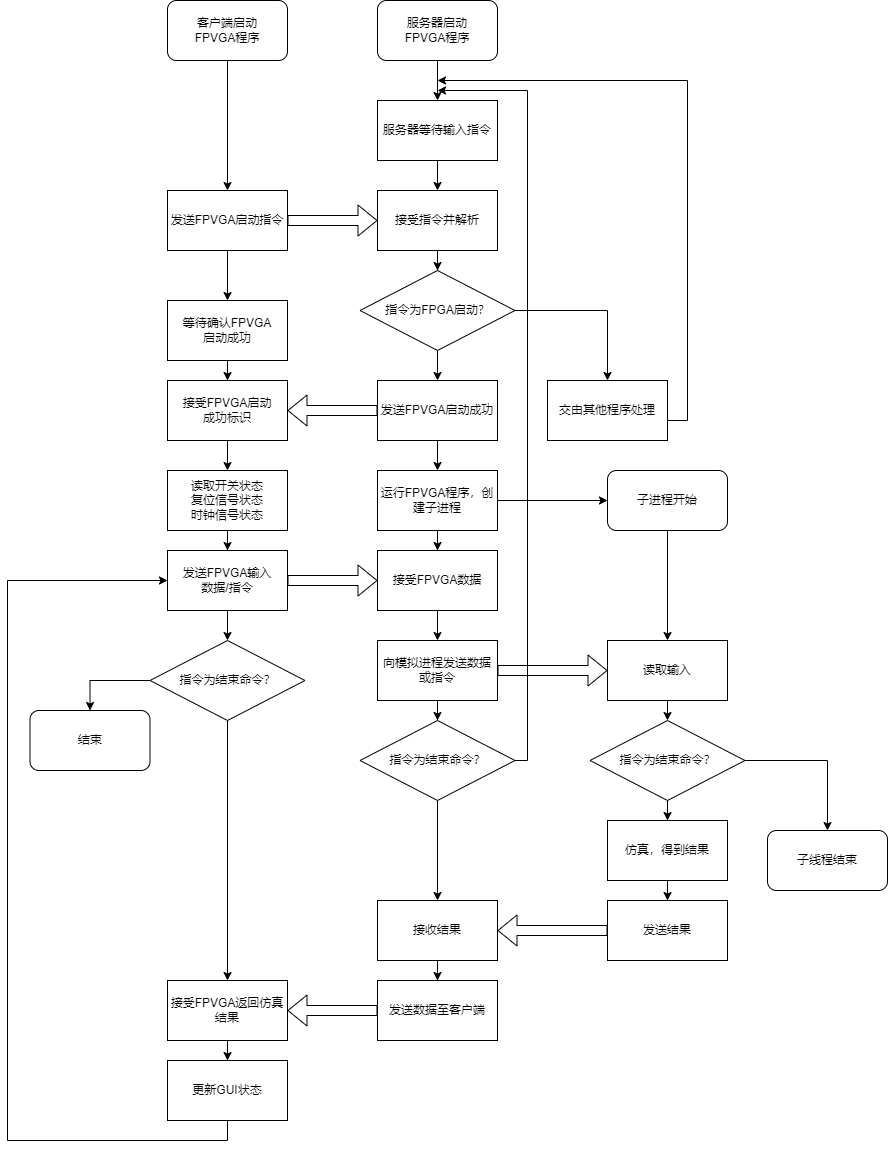

The diagram above was exported from draw.io. Its source (the exported page's mxGraphModel, read from the mxfile embedded in the PNG):
<mxGraphModel dx="2000" dy="1162" grid="1" gridSize="10" guides="1" tooltips="1" connect="1" arrows="1" fold="1" page="1" pageScale="1" pageWidth="827" pageHeight="1169" math="0" shadow="0">
  <root>
    <mxCell id="y9v9LswOXMIqZ5PdtREf-0" />
    <mxCell id="y9v9LswOXMIqZ5PdtREf-1" parent="y9v9LswOXMIqZ5PdtREf-0" />
    <mxCell id="y9v9LswOXMIqZ5PdtREf-4" style="edgeStyle=orthogonalEdgeStyle;rounded=0;orthogonalLoop=1;jettySize=auto;html=1;" parent="y9v9LswOXMIqZ5PdtREf-1" source="y9v9LswOXMIqZ5PdtREf-2" target="y9v9LswOXMIqZ5PdtREf-3" edge="1">
      <mxGeometry relative="1" as="geometry" />
    </mxCell>
    <mxCell id="y9v9LswOXMIqZ5PdtREf-2" value="客户端启动&lt;br&gt;FPVGA程序" style="rounded=1;whiteSpace=wrap;html=1;" parent="y9v9LswOXMIqZ5PdtREf-1" vertex="1">
      <mxGeometry x="240" y="90" width="120" height="60" as="geometry" />
    </mxCell>
    <mxCell id="KZGUT_PzMAiXHEfEupuD-9" style="edgeStyle=orthogonalEdgeStyle;rounded=0;orthogonalLoop=1;jettySize=auto;html=1;entryX=0.5;entryY=0;entryDx=0;entryDy=0;" parent="y9v9LswOXMIqZ5PdtREf-1" source="y9v9LswOXMIqZ5PdtREf-3" target="KZGUT_PzMAiXHEfEupuD-10" edge="1">
      <mxGeometry relative="1" as="geometry">
        <mxPoint x="300" y="410" as="targetPoint" />
      </mxGeometry>
    </mxCell>
    <mxCell id="y9v9LswOXMIqZ5PdtREf-3" value="发送FPVGA启动指令" style="rounded=0;whiteSpace=wrap;html=1;" parent="y9v9LswOXMIqZ5PdtREf-1" vertex="1">
      <mxGeometry x="240" y="280" width="120" height="60" as="geometry" />
    </mxCell>
    <mxCell id="y9v9LswOXMIqZ5PdtREf-5" style="edgeStyle=orthogonalEdgeStyle;rounded=0;orthogonalLoop=1;jettySize=auto;html=1;" parent="y9v9LswOXMIqZ5PdtREf-1" source="y9v9LswOXMIqZ5PdtREf-6" target="y9v9LswOXMIqZ5PdtREf-7" edge="1">
      <mxGeometry relative="1" as="geometry" />
    </mxCell>
    <mxCell id="y9v9LswOXMIqZ5PdtREf-6" value="服务器启动&lt;br&gt;FPVGA程序" style="rounded=1;whiteSpace=wrap;html=1;" parent="y9v9LswOXMIqZ5PdtREf-1" vertex="1">
      <mxGeometry x="450" y="90" width="120" height="60" as="geometry" />
    </mxCell>
    <mxCell id="t8HXqN7VetQgX_pXHV8H-1" style="edgeStyle=orthogonalEdgeStyle;rounded=0;orthogonalLoop=1;jettySize=auto;html=1;entryX=0.5;entryY=0;entryDx=0;entryDy=0;" parent="y9v9LswOXMIqZ5PdtREf-1" source="y9v9LswOXMIqZ5PdtREf-7" target="t8HXqN7VetQgX_pXHV8H-0" edge="1">
      <mxGeometry relative="1" as="geometry" />
    </mxCell>
    <mxCell id="y9v9LswOXMIqZ5PdtREf-7" value="服务器等待输入指令" style="rounded=0;whiteSpace=wrap;html=1;" parent="y9v9LswOXMIqZ5PdtREf-1" vertex="1">
      <mxGeometry x="450" y="190" width="120" height="60" as="geometry" />
    </mxCell>
    <mxCell id="KZGUT_PzMAiXHEfEupuD-1" style="edgeStyle=orthogonalEdgeStyle;rounded=0;orthogonalLoop=1;jettySize=auto;html=1;" parent="y9v9LswOXMIqZ5PdtREf-1" source="t8HXqN7VetQgX_pXHV8H-0" target="KZGUT_PzMAiXHEfEupuD-0" edge="1">
      <mxGeometry relative="1" as="geometry" />
    </mxCell>
    <mxCell id="t8HXqN7VetQgX_pXHV8H-0" value="接受指令并解析" style="rounded=0;whiteSpace=wrap;html=1;" parent="y9v9LswOXMIqZ5PdtREf-1" vertex="1">
      <mxGeometry x="450" y="280" width="120" height="60" as="geometry" />
    </mxCell>
    <mxCell id="t8HXqN7VetQgX_pXHV8H-2" value="" style="shape=flexArrow;endArrow=classic;html=1;rounded=0;entryX=0;entryY=0.5;entryDx=0;entryDy=0;exitX=1;exitY=0.5;exitDx=0;exitDy=0;" parent="y9v9LswOXMIqZ5PdtREf-1" source="y9v9LswOXMIqZ5PdtREf-3" target="t8HXqN7VetQgX_pXHV8H-0" edge="1">
      <mxGeometry width="50" height="50" relative="1" as="geometry">
        <mxPoint x="390" y="320" as="sourcePoint" />
        <mxPoint x="440" y="270" as="targetPoint" />
      </mxGeometry>
    </mxCell>
    <mxCell id="KZGUT_PzMAiXHEfEupuD-2" style="edgeStyle=orthogonalEdgeStyle;rounded=0;orthogonalLoop=1;jettySize=auto;html=1;entryX=0.5;entryY=0;entryDx=0;entryDy=0;" parent="y9v9LswOXMIqZ5PdtREf-1" source="KZGUT_PzMAiXHEfEupuD-0" target="KZGUT_PzMAiXHEfEupuD-3" edge="1">
      <mxGeometry relative="1" as="geometry">
        <mxPoint x="660" y="440" as="targetPoint" />
        <Array as="points">
          <mxPoint x="680" y="400" />
        </Array>
      </mxGeometry>
    </mxCell>
    <mxCell id="KZGUT_PzMAiXHEfEupuD-6" style="edgeStyle=orthogonalEdgeStyle;rounded=0;orthogonalLoop=1;jettySize=auto;html=1;entryX=0.5;entryY=0;entryDx=0;entryDy=0;" parent="y9v9LswOXMIqZ5PdtREf-1" source="KZGUT_PzMAiXHEfEupuD-0" target="KZGUT_PzMAiXHEfEupuD-5" edge="1">
      <mxGeometry relative="1" as="geometry" />
    </mxCell>
    <mxCell id="KZGUT_PzMAiXHEfEupuD-0" value="指令为FPGA启动？" style="rhombus;whiteSpace=wrap;html=1;" parent="y9v9LswOXMIqZ5PdtREf-1" vertex="1">
      <mxGeometry x="432.5" y="360" width="155" height="80" as="geometry" />
    </mxCell>
    <mxCell id="KZGUT_PzMAiXHEfEupuD-4" style="edgeStyle=orthogonalEdgeStyle;rounded=0;orthogonalLoop=1;jettySize=auto;html=1;" parent="y9v9LswOXMIqZ5PdtREf-1" source="KZGUT_PzMAiXHEfEupuD-3" edge="1">
      <mxGeometry relative="1" as="geometry">
        <mxPoint x="510" y="170" as="targetPoint" />
        <Array as="points">
          <mxPoint x="760" y="510" />
          <mxPoint x="760" y="170" />
        </Array>
      </mxGeometry>
    </mxCell>
    <mxCell id="KZGUT_PzMAiXHEfEupuD-3" value="交由其他程序处理" style="rounded=0;whiteSpace=wrap;html=1;" parent="y9v9LswOXMIqZ5PdtREf-1" vertex="1">
      <mxGeometry x="620" y="470" width="120" height="60" as="geometry" />
    </mxCell>
    <mxCell id="KZGUT_PzMAiXHEfEupuD-8" value="" style="edgeStyle=orthogonalEdgeStyle;rounded=0;orthogonalLoop=1;jettySize=auto;html=1;" parent="y9v9LswOXMIqZ5PdtREf-1" source="KZGUT_PzMAiXHEfEupuD-5" target="KZGUT_PzMAiXHEfEupuD-7" edge="1">
      <mxGeometry relative="1" as="geometry" />
    </mxCell>
    <mxCell id="KZGUT_PzMAiXHEfEupuD-5" value="发送FPVGA启动成功" style="rounded=0;whiteSpace=wrap;html=1;" parent="y9v9LswOXMIqZ5PdtREf-1" vertex="1">
      <mxGeometry x="450" y="470" width="120" height="60" as="geometry" />
    </mxCell>
    <mxCell id="KZGUT_PzMAiXHEfEupuD-15" style="edgeStyle=orthogonalEdgeStyle;rounded=0;orthogonalLoop=1;jettySize=auto;html=1;entryX=0;entryY=0.5;entryDx=0;entryDy=0;" parent="y9v9LswOXMIqZ5PdtREf-1" source="KZGUT_PzMAiXHEfEupuD-7" target="KZGUT_PzMAiXHEfEupuD-14" edge="1">
      <mxGeometry relative="1" as="geometry" />
    </mxCell>
    <mxCell id="KZGUT_PzMAiXHEfEupuD-17" value="" style="edgeStyle=orthogonalEdgeStyle;rounded=0;orthogonalLoop=1;jettySize=auto;html=1;entryX=0.5;entryY=0;entryDx=0;entryDy=0;" parent="y9v9LswOXMIqZ5PdtREf-1" source="KZGUT_PzMAiXHEfEupuD-7" target="KZGUT_PzMAiXHEfEupuD-22" edge="1">
      <mxGeometry relative="1" as="geometry">
        <mxPoint x="510" y="770" as="targetPoint" />
      </mxGeometry>
    </mxCell>
    <mxCell id="KZGUT_PzMAiXHEfEupuD-7" value="运行FPVGA程序，创建子进程" style="rounded=0;whiteSpace=wrap;html=1;" parent="y9v9LswOXMIqZ5PdtREf-1" vertex="1">
      <mxGeometry x="450" y="560" width="120" height="60" as="geometry" />
    </mxCell>
    <mxCell id="KZGUT_PzMAiXHEfEupuD-12" value="" style="edgeStyle=orthogonalEdgeStyle;rounded=0;orthogonalLoop=1;jettySize=auto;html=1;" parent="y9v9LswOXMIqZ5PdtREf-1" source="KZGUT_PzMAiXHEfEupuD-10" target="KZGUT_PzMAiXHEfEupuD-11" edge="1">
      <mxGeometry relative="1" as="geometry" />
    </mxCell>
    <mxCell id="KZGUT_PzMAiXHEfEupuD-10" value="等待确认FPVGA&lt;br&gt;启动成功" style="rounded=0;whiteSpace=wrap;html=1;" parent="y9v9LswOXMIqZ5PdtREf-1" vertex="1">
      <mxGeometry x="240" y="390" width="120" height="60" as="geometry" />
    </mxCell>
    <mxCell id="KZGUT_PzMAiXHEfEupuD-20" style="edgeStyle=orthogonalEdgeStyle;rounded=0;orthogonalLoop=1;jettySize=auto;html=1;entryX=0.5;entryY=0;entryDx=0;entryDy=0;" parent="y9v9LswOXMIqZ5PdtREf-1" source="KZGUT_PzMAiXHEfEupuD-11" target="KZGUT_PzMAiXHEfEupuD-19" edge="1">
      <mxGeometry relative="1" as="geometry" />
    </mxCell>
    <mxCell id="KZGUT_PzMAiXHEfEupuD-11" value="接受FPVGA启动&lt;br&gt;成功标识" style="rounded=0;whiteSpace=wrap;html=1;" parent="y9v9LswOXMIqZ5PdtREf-1" vertex="1">
      <mxGeometry x="240" y="470" width="120" height="60" as="geometry" />
    </mxCell>
    <mxCell id="KZGUT_PzMAiXHEfEupuD-13" value="" style="shape=flexArrow;endArrow=classic;html=1;rounded=0;exitX=0;exitY=0.5;exitDx=0;exitDy=0;entryX=1;entryY=0.5;entryDx=0;entryDy=0;" parent="y9v9LswOXMIqZ5PdtREf-1" source="KZGUT_PzMAiXHEfEupuD-5" target="KZGUT_PzMAiXHEfEupuD-11" edge="1">
      <mxGeometry width="50" height="50" relative="1" as="geometry">
        <mxPoint x="390" y="570" as="sourcePoint" />
        <mxPoint x="440" y="520" as="targetPoint" />
      </mxGeometry>
    </mxCell>
    <mxCell id="KZGUT_PzMAiXHEfEupuD-35" style="edgeStyle=orthogonalEdgeStyle;rounded=0;orthogonalLoop=1;jettySize=auto;html=1;entryX=0.5;entryY=0;entryDx=0;entryDy=0;" parent="y9v9LswOXMIqZ5PdtREf-1" source="KZGUT_PzMAiXHEfEupuD-14" target="KZGUT_PzMAiXHEfEupuD-31" edge="1">
      <mxGeometry relative="1" as="geometry" />
    </mxCell>
    <mxCell id="KZGUT_PzMAiXHEfEupuD-14" value="子进程开始" style="rounded=1;whiteSpace=wrap;html=1;" parent="y9v9LswOXMIqZ5PdtREf-1" vertex="1">
      <mxGeometry x="680" y="560" width="120" height="60" as="geometry" />
    </mxCell>
    <mxCell id="KZGUT_PzMAiXHEfEupuD-59" style="edgeStyle=orthogonalEdgeStyle;rounded=0;orthogonalLoop=1;jettySize=auto;html=1;entryX=0.5;entryY=0;entryDx=0;entryDy=0;" parent="y9v9LswOXMIqZ5PdtREf-1" source="KZGUT_PzMAiXHEfEupuD-18" target="KZGUT_PzMAiXHEfEupuD-58" edge="1">
      <mxGeometry relative="1" as="geometry" />
    </mxCell>
    <mxCell id="KZGUT_PzMAiXHEfEupuD-18" value="发送FPVGA输入&lt;br&gt;数据/指令" style="rounded=0;whiteSpace=wrap;html=1;" parent="y9v9LswOXMIqZ5PdtREf-1" vertex="1">
      <mxGeometry x="240" y="640" width="120" height="60" as="geometry" />
    </mxCell>
    <mxCell id="KZGUT_PzMAiXHEfEupuD-21" style="edgeStyle=orthogonalEdgeStyle;rounded=0;orthogonalLoop=1;jettySize=auto;html=1;entryX=0.5;entryY=0;entryDx=0;entryDy=0;" parent="y9v9LswOXMIqZ5PdtREf-1" source="KZGUT_PzMAiXHEfEupuD-19" target="KZGUT_PzMAiXHEfEupuD-18" edge="1">
      <mxGeometry relative="1" as="geometry" />
    </mxCell>
    <mxCell id="KZGUT_PzMAiXHEfEupuD-19" value="读取开关状态&lt;br&gt;复位信号状态&lt;br&gt;时钟信号状态" style="rounded=0;whiteSpace=wrap;html=1;" parent="y9v9LswOXMIqZ5PdtREf-1" vertex="1">
      <mxGeometry x="240" y="560" width="120" height="60" as="geometry" />
    </mxCell>
    <mxCell id="KZGUT_PzMAiXHEfEupuD-26" style="edgeStyle=orthogonalEdgeStyle;rounded=0;orthogonalLoop=1;jettySize=auto;html=1;entryX=0.5;entryY=0;entryDx=0;entryDy=0;" parent="y9v9LswOXMIqZ5PdtREf-1" source="KZGUT_PzMAiXHEfEupuD-22" target="KZGUT_PzMAiXHEfEupuD-25" edge="1">
      <mxGeometry relative="1" as="geometry" />
    </mxCell>
    <mxCell id="KZGUT_PzMAiXHEfEupuD-22" value="接受FPVGA数据" style="rounded=0;whiteSpace=wrap;html=1;" parent="y9v9LswOXMIqZ5PdtREf-1" vertex="1">
      <mxGeometry x="450" y="640" width="120" height="60" as="geometry" />
    </mxCell>
    <mxCell id="KZGUT_PzMAiXHEfEupuD-23" value="" style="shape=flexArrow;endArrow=classic;html=1;rounded=0;exitX=1;exitY=0.5;exitDx=0;exitDy=0;entryX=0;entryY=0.5;entryDx=0;entryDy=0;" parent="y9v9LswOXMIqZ5PdtREf-1" source="KZGUT_PzMAiXHEfEupuD-18" target="KZGUT_PzMAiXHEfEupuD-22" edge="1">
      <mxGeometry width="50" height="50" relative="1" as="geometry">
        <mxPoint x="390" y="690" as="sourcePoint" />
        <mxPoint x="440" y="640" as="targetPoint" />
      </mxGeometry>
    </mxCell>
    <mxCell id="KZGUT_PzMAiXHEfEupuD-28" value="" style="edgeStyle=orthogonalEdgeStyle;rounded=0;orthogonalLoop=1;jettySize=auto;html=1;entryX=0.5;entryY=0;entryDx=0;entryDy=0;" parent="y9v9LswOXMIqZ5PdtREf-1" source="KZGUT_PzMAiXHEfEupuD-25" target="KZGUT_PzMAiXHEfEupuD-29" edge="1">
      <mxGeometry relative="1" as="geometry">
        <mxPoint x="510" y="810" as="targetPoint" />
      </mxGeometry>
    </mxCell>
    <mxCell id="KZGUT_PzMAiXHEfEupuD-25" value="向模拟进程发送数据或指令" style="rounded=0;whiteSpace=wrap;html=1;" parent="y9v9LswOXMIqZ5PdtREf-1" vertex="1">
      <mxGeometry x="450" y="730" width="120" height="60" as="geometry" />
    </mxCell>
    <mxCell id="KZGUT_PzMAiXHEfEupuD-30" style="edgeStyle=orthogonalEdgeStyle;rounded=0;orthogonalLoop=1;jettySize=auto;html=1;exitX=1;exitY=0.5;exitDx=0;exitDy=0;" parent="y9v9LswOXMIqZ5PdtREf-1" source="KZGUT_PzMAiXHEfEupuD-29" edge="1">
      <mxGeometry relative="1" as="geometry">
        <mxPoint x="510" y="180" as="targetPoint" />
        <mxPoint x="590" y="1080" as="sourcePoint" />
        <Array as="points">
          <mxPoint x="600" y="850" />
          <mxPoint x="600" y="180" />
        </Array>
      </mxGeometry>
    </mxCell>
    <mxCell id="KZGUT_PzMAiXHEfEupuD-46" style="edgeStyle=orthogonalEdgeStyle;rounded=0;orthogonalLoop=1;jettySize=auto;html=1;entryX=0.5;entryY=0;entryDx=0;entryDy=0;" parent="y9v9LswOXMIqZ5PdtREf-1" source="KZGUT_PzMAiXHEfEupuD-29" target="KZGUT_PzMAiXHEfEupuD-45" edge="1">
      <mxGeometry relative="1" as="geometry" />
    </mxCell>
    <mxCell id="KZGUT_PzMAiXHEfEupuD-29" value="指令为结束命令？" style="rhombus;whiteSpace=wrap;html=1;" parent="y9v9LswOXMIqZ5PdtREf-1" vertex="1">
      <mxGeometry x="432.5" y="810" width="155" height="80" as="geometry" />
    </mxCell>
    <mxCell id="KZGUT_PzMAiXHEfEupuD-34" value="" style="edgeStyle=orthogonalEdgeStyle;rounded=0;orthogonalLoop=1;jettySize=auto;html=1;entryX=0.5;entryY=0;entryDx=0;entryDy=0;" parent="y9v9LswOXMIqZ5PdtREf-1" source="KZGUT_PzMAiXHEfEupuD-31" target="KZGUT_PzMAiXHEfEupuD-37" edge="1">
      <mxGeometry relative="1" as="geometry">
        <mxPoint x="740" y="740" as="targetPoint" />
        <Array as="points">
          <mxPoint x="740" y="760" />
        </Array>
      </mxGeometry>
    </mxCell>
    <mxCell id="KZGUT_PzMAiXHEfEupuD-31" value="读取输入" style="rounded=0;whiteSpace=wrap;html=1;" parent="y9v9LswOXMIqZ5PdtREf-1" vertex="1">
      <mxGeometry x="680" y="730" width="120" height="60" as="geometry" />
    </mxCell>
    <mxCell id="KZGUT_PzMAiXHEfEupuD-40" value="" style="edgeStyle=orthogonalEdgeStyle;rounded=0;orthogonalLoop=1;jettySize=auto;html=1;" parent="y9v9LswOXMIqZ5PdtREf-1" source="KZGUT_PzMAiXHEfEupuD-37" target="KZGUT_PzMAiXHEfEupuD-39" edge="1">
      <mxGeometry relative="1" as="geometry" />
    </mxCell>
    <mxCell id="KZGUT_PzMAiXHEfEupuD-42" value="" style="edgeStyle=orthogonalEdgeStyle;rounded=0;orthogonalLoop=1;jettySize=auto;html=1;" parent="y9v9LswOXMIqZ5PdtREf-1" source="KZGUT_PzMAiXHEfEupuD-37" target="KZGUT_PzMAiXHEfEupuD-41" edge="1">
      <mxGeometry relative="1" as="geometry" />
    </mxCell>
    <mxCell id="KZGUT_PzMAiXHEfEupuD-37" value="指令为结束命令？" style="rhombus;whiteSpace=wrap;html=1;" parent="y9v9LswOXMIqZ5PdtREf-1" vertex="1">
      <mxGeometry x="662.5" y="810" width="155" height="80" as="geometry" />
    </mxCell>
    <mxCell id="KZGUT_PzMAiXHEfEupuD-39" value="子线程结束" style="rounded=1;whiteSpace=wrap;html=1;" parent="y9v9LswOXMIqZ5PdtREf-1" vertex="1">
      <mxGeometry x="840" y="920" width="120" height="60" as="geometry" />
    </mxCell>
    <mxCell id="KZGUT_PzMAiXHEfEupuD-44" style="edgeStyle=orthogonalEdgeStyle;rounded=0;orthogonalLoop=1;jettySize=auto;html=1;entryX=0.5;entryY=0;entryDx=0;entryDy=0;" parent="y9v9LswOXMIqZ5PdtREf-1" source="KZGUT_PzMAiXHEfEupuD-41" target="KZGUT_PzMAiXHEfEupuD-43" edge="1">
      <mxGeometry relative="1" as="geometry" />
    </mxCell>
    <mxCell id="KZGUT_PzMAiXHEfEupuD-41" value="仿真，得到结果" style="whiteSpace=wrap;html=1;" parent="y9v9LswOXMIqZ5PdtREf-1" vertex="1">
      <mxGeometry x="680" y="910" width="120" height="60" as="geometry" />
    </mxCell>
    <mxCell id="KZGUT_PzMAiXHEfEupuD-43" value="发送结果" style="rounded=0;whiteSpace=wrap;html=1;" parent="y9v9LswOXMIqZ5PdtREf-1" vertex="1">
      <mxGeometry x="680" y="990" width="120" height="60" as="geometry" />
    </mxCell>
    <mxCell id="KZGUT_PzMAiXHEfEupuD-50" value="" style="edgeStyle=orthogonalEdgeStyle;rounded=0;orthogonalLoop=1;jettySize=auto;html=1;" parent="y9v9LswOXMIqZ5PdtREf-1" source="KZGUT_PzMAiXHEfEupuD-45" target="KZGUT_PzMAiXHEfEupuD-49" edge="1">
      <mxGeometry relative="1" as="geometry" />
    </mxCell>
    <mxCell id="KZGUT_PzMAiXHEfEupuD-45" value="接收结果" style="rounded=0;whiteSpace=wrap;html=1;" parent="y9v9LswOXMIqZ5PdtREf-1" vertex="1">
      <mxGeometry x="450" y="990" width="120" height="60" as="geometry" />
    </mxCell>
    <mxCell id="KZGUT_PzMAiXHEfEupuD-48" value="" style="shape=flexArrow;endArrow=classic;html=1;rounded=0;exitX=0;exitY=0.5;exitDx=0;exitDy=0;entryX=1;entryY=0.5;entryDx=0;entryDy=0;" parent="y9v9LswOXMIqZ5PdtREf-1" source="KZGUT_PzMAiXHEfEupuD-43" target="KZGUT_PzMAiXHEfEupuD-45" edge="1">
      <mxGeometry width="50" height="50" relative="1" as="geometry">
        <mxPoint x="680" y="890" as="sourcePoint" />
        <mxPoint x="730" y="840" as="targetPoint" />
      </mxGeometry>
    </mxCell>
    <mxCell id="KZGUT_PzMAiXHEfEupuD-49" value="发送数据至客户端" style="whiteSpace=wrap;html=1;rounded=0;" parent="y9v9LswOXMIqZ5PdtREf-1" vertex="1">
      <mxGeometry x="450" y="1070" width="120" height="60" as="geometry" />
    </mxCell>
    <mxCell id="KZGUT_PzMAiXHEfEupuD-56" style="edgeStyle=orthogonalEdgeStyle;rounded=0;orthogonalLoop=1;jettySize=auto;html=1;entryX=0.5;entryY=0;entryDx=0;entryDy=0;" parent="y9v9LswOXMIqZ5PdtREf-1" source="KZGUT_PzMAiXHEfEupuD-51" target="KZGUT_PzMAiXHEfEupuD-55" edge="1">
      <mxGeometry relative="1" as="geometry" />
    </mxCell>
    <mxCell id="KZGUT_PzMAiXHEfEupuD-51" value="接受FPVGA返回仿真结果" style="rounded=0;whiteSpace=wrap;html=1;" parent="y9v9LswOXMIqZ5PdtREf-1" vertex="1">
      <mxGeometry x="240" y="1070" width="120" height="60" as="geometry" />
    </mxCell>
    <mxCell id="KZGUT_PzMAiXHEfEupuD-54" value="" style="shape=flexArrow;endArrow=classic;html=1;rounded=0;exitX=0;exitY=0.5;exitDx=0;exitDy=0;entryX=1;entryY=0.5;entryDx=0;entryDy=0;" parent="y9v9LswOXMIqZ5PdtREf-1" source="KZGUT_PzMAiXHEfEupuD-49" target="KZGUT_PzMAiXHEfEupuD-51" edge="1">
      <mxGeometry width="50" height="50" relative="1" as="geometry">
        <mxPoint x="680" y="910" as="sourcePoint" />
        <mxPoint x="730" y="860" as="targetPoint" />
      </mxGeometry>
    </mxCell>
    <mxCell id="KZGUT_PzMAiXHEfEupuD-57" style="edgeStyle=orthogonalEdgeStyle;rounded=0;orthogonalLoop=1;jettySize=auto;html=1;entryX=0;entryY=0.5;entryDx=0;entryDy=0;" parent="y9v9LswOXMIqZ5PdtREf-1" source="KZGUT_PzMAiXHEfEupuD-55" target="KZGUT_PzMAiXHEfEupuD-18" edge="1">
      <mxGeometry relative="1" as="geometry">
        <mxPoint x="140" y="670" as="targetPoint" />
        <Array as="points">
          <mxPoint x="80" y="1230" />
          <mxPoint x="80" y="670" />
        </Array>
      </mxGeometry>
    </mxCell>
    <mxCell id="KZGUT_PzMAiXHEfEupuD-55" value="更新GUI状态" style="rounded=0;whiteSpace=wrap;html=1;" parent="y9v9LswOXMIqZ5PdtREf-1" vertex="1">
      <mxGeometry x="240" y="1150" width="120" height="60" as="geometry" />
    </mxCell>
    <mxCell id="KZGUT_PzMAiXHEfEupuD-60" style="edgeStyle=orthogonalEdgeStyle;rounded=0;orthogonalLoop=1;jettySize=auto;html=1;entryX=0.5;entryY=0;entryDx=0;entryDy=0;" parent="y9v9LswOXMIqZ5PdtREf-1" source="KZGUT_PzMAiXHEfEupuD-58" target="KZGUT_PzMAiXHEfEupuD-51" edge="1">
      <mxGeometry relative="1" as="geometry" />
    </mxCell>
    <mxCell id="KZGUT_PzMAiXHEfEupuD-62" style="edgeStyle=orthogonalEdgeStyle;rounded=0;orthogonalLoop=1;jettySize=auto;html=1;entryX=0.5;entryY=0;entryDx=0;entryDy=0;" parent="y9v9LswOXMIqZ5PdtREf-1" source="KZGUT_PzMAiXHEfEupuD-58" target="KZGUT_PzMAiXHEfEupuD-61" edge="1">
      <mxGeometry relative="1" as="geometry">
        <mxPoint x="160" y="920" as="targetPoint" />
        <Array as="points">
          <mxPoint x="163" y="770" />
        </Array>
      </mxGeometry>
    </mxCell>
    <mxCell id="KZGUT_PzMAiXHEfEupuD-58" value="指令为结束命令？" style="rhombus;whiteSpace=wrap;html=1;" parent="y9v9LswOXMIqZ5PdtREf-1" vertex="1">
      <mxGeometry x="222.5" y="730" width="155" height="80" as="geometry" />
    </mxCell>
    <mxCell id="KZGUT_PzMAiXHEfEupuD-61" value="结束" style="rounded=1;whiteSpace=wrap;html=1;" parent="y9v9LswOXMIqZ5PdtREf-1" vertex="1">
      <mxGeometry x="102.5" y="800" width="120" height="60" as="geometry" />
    </mxCell>
    <mxCell id="KZGUT_PzMAiXHEfEupuD-65" value="" style="shape=flexArrow;endArrow=classic;html=1;rounded=0;entryX=0;entryY=0.5;entryDx=0;entryDy=0;" parent="y9v9LswOXMIqZ5PdtREf-1" source="KZGUT_PzMAiXHEfEupuD-25" target="KZGUT_PzMAiXHEfEupuD-31" edge="1">
      <mxGeometry width="50" height="50" relative="1" as="geometry">
        <mxPoint x="890" y="980" as="sourcePoint" />
        <mxPoint x="940" y="930" as="targetPoint" />
      </mxGeometry>
    </mxCell>
  </root>
</mxGraphModel>